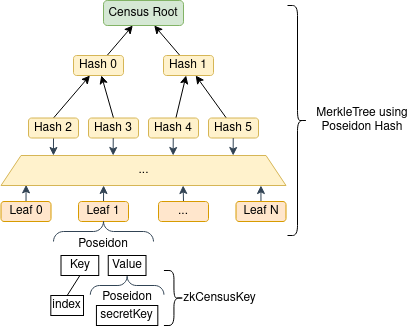

The diagram above was exported from draw.io. Its source (the exported page's mxGraphModel, read from the mxfile embedded in the PNG):
<mxGraphModel dx="486" dy="312" grid="1" gridSize="10" guides="1" tooltips="1" connect="1" arrows="1" fold="1" page="1" pageScale="1" pageWidth="850" pageHeight="1100" math="0" shadow="0">
  <root>
    <mxCell id="0" />
    <mxCell id="1" parent="0" />
    <mxCell id="_5ABhSqg8oFJkJCh7X-u-1" value="" style="shape=curlyBracket;whiteSpace=wrap;html=1;rounded=1;rotation=-180;" vertex="1" parent="1">
      <mxGeometry x="706" y="275" width="20" height="230" as="geometry" />
    </mxCell>
    <mxCell id="_5ABhSqg8oFJkJCh7X-u-2" value="MerkleTree using Poseidon Hash" style="text;html=1;strokeColor=none;fillColor=none;align=center;verticalAlign=middle;whiteSpace=wrap;rounded=0;" vertex="1" parent="1">
      <mxGeometry x="726" y="357.5" width="110" height="65" as="geometry" />
    </mxCell>
    <mxCell id="_5ABhSqg8oFJkJCh7X-u-3" value="Key" style="rounded=0;whiteSpace=wrap;html=1;" vertex="1" parent="1">
      <mxGeometry x="479.5" y="525" width="37.75" height="20" as="geometry" />
    </mxCell>
    <mxCell id="_5ABhSqg8oFJkJCh7X-u-4" value="Value" style="rounded=0;whiteSpace=wrap;html=1;" vertex="1" parent="1">
      <mxGeometry x="526.75" y="525" width="37.75" height="20" as="geometry" />
    </mxCell>
    <mxCell id="_5ABhSqg8oFJkJCh7X-u-5" value="Poseidon" style="text;html=1;strokeColor=none;fillColor=none;align=center;verticalAlign=middle;whiteSpace=wrap;rounded=0;" vertex="1" parent="1">
      <mxGeometry x="502" y="504" width="40" height="20" as="geometry" />
    </mxCell>
    <mxCell id="_5ABhSqg8oFJkJCh7X-u-8" value="Census Root" style="rounded=1;whiteSpace=wrap;html=1;fillColor=#d5e8d4;strokeColor=#82b366;" vertex="1" parent="1">
      <mxGeometry x="522" y="270" width="80" height="25" as="geometry" />
    </mxCell>
    <mxCell id="_5ABhSqg8oFJkJCh7X-u-9" style="edgeStyle=none;rounded=0;orthogonalLoop=1;jettySize=auto;html=1;" edge="1" parent="1" source="_5ABhSqg8oFJkJCh7X-u-10" target="_5ABhSqg8oFJkJCh7X-u-8">
      <mxGeometry relative="1" as="geometry" />
    </mxCell>
    <mxCell id="_5ABhSqg8oFJkJCh7X-u-10" value="Hash 0" style="rounded=1;whiteSpace=wrap;html=1;fillColor=#fff2cc;strokeColor=#d6b656;" vertex="1" parent="1">
      <mxGeometry x="492" y="325" width="50" height="20" as="geometry" />
    </mxCell>
    <mxCell id="_5ABhSqg8oFJkJCh7X-u-11" style="edgeStyle=none;rounded=0;orthogonalLoop=1;jettySize=auto;html=1;" edge="1" parent="1" source="_5ABhSqg8oFJkJCh7X-u-12" target="_5ABhSqg8oFJkJCh7X-u-8">
      <mxGeometry relative="1" as="geometry" />
    </mxCell>
    <mxCell id="_5ABhSqg8oFJkJCh7X-u-12" value="Hash 1" style="rounded=1;whiteSpace=wrap;html=1;fillColor=#fff2cc;strokeColor=#d6b656;" vertex="1" parent="1">
      <mxGeometry x="582" y="325" width="50" height="20" as="geometry" />
    </mxCell>
    <mxCell id="_5ABhSqg8oFJkJCh7X-u-13" style="edgeStyle=none;rounded=0;orthogonalLoop=1;jettySize=auto;html=1;exitX=0.5;exitY=0;exitDx=0;exitDy=0;" edge="1" parent="1" source="_5ABhSqg8oFJkJCh7X-u-15" target="_5ABhSqg8oFJkJCh7X-u-10">
      <mxGeometry relative="1" as="geometry" />
    </mxCell>
    <mxCell id="_5ABhSqg8oFJkJCh7X-u-14" style="edgeStyle=none;rounded=0;orthogonalLoop=1;jettySize=auto;html=1;exitX=0.5;exitY=1;exitDx=0;exitDy=0;entryX=0.184;entryY=0;entryDx=0;entryDy=0;entryPerimeter=0;fillColor=#647687;strokeColor=#314354;" edge="1" parent="1" source="_5ABhSqg8oFJkJCh7X-u-15" target="_5ABhSqg8oFJkJCh7X-u-32">
      <mxGeometry relative="1" as="geometry">
        <mxPoint x="472.04697986577185" y="415" as="targetPoint" />
        <Array as="points" />
      </mxGeometry>
    </mxCell>
    <mxCell id="_5ABhSqg8oFJkJCh7X-u-15" value="Hash 2" style="rounded=1;whiteSpace=wrap;html=1;fillColor=#fff2cc;strokeColor=#d6b656;" vertex="1" parent="1">
      <mxGeometry x="447" y="387.5" width="50" height="20" as="geometry" />
    </mxCell>
    <mxCell id="_5ABhSqg8oFJkJCh7X-u-16" style="edgeStyle=none;rounded=0;orthogonalLoop=1;jettySize=auto;html=1;exitX=0.5;exitY=0;exitDx=0;exitDy=0;" edge="1" parent="1" source="_5ABhSqg8oFJkJCh7X-u-17" target="_5ABhSqg8oFJkJCh7X-u-10">
      <mxGeometry relative="1" as="geometry" />
    </mxCell>
    <mxCell id="_5ABhSqg8oFJkJCh7X-u-17" value="Hash 3" style="rounded=1;whiteSpace=wrap;html=1;fillColor=#fff2cc;strokeColor=#d6b656;" vertex="1" parent="1">
      <mxGeometry x="507" y="387.5" width="50" height="20" as="geometry" />
    </mxCell>
    <mxCell id="_5ABhSqg8oFJkJCh7X-u-18" style="edgeStyle=none;rounded=0;orthogonalLoop=1;jettySize=auto;html=1;" edge="1" parent="1" target="_5ABhSqg8oFJkJCh7X-u-12">
      <mxGeometry relative="1" as="geometry">
        <mxPoint x="644.8" y="387.4999999999999" as="sourcePoint" />
      </mxGeometry>
    </mxCell>
    <mxCell id="_5ABhSqg8oFJkJCh7X-u-19" style="edgeStyle=none;rounded=0;orthogonalLoop=1;jettySize=auto;html=1;" edge="1" parent="1" source="_5ABhSqg8oFJkJCh7X-u-20" target="_5ABhSqg8oFJkJCh7X-u-12">
      <mxGeometry relative="1" as="geometry" />
    </mxCell>
    <mxCell id="_5ABhSqg8oFJkJCh7X-u-20" value="Hash 4" style="rounded=1;whiteSpace=wrap;html=1;fillColor=#fff2cc;strokeColor=#d6b656;" vertex="1" parent="1">
      <mxGeometry x="567" y="387.5" width="50" height="20" as="geometry" />
    </mxCell>
    <mxCell id="_5ABhSqg8oFJkJCh7X-u-21" value="Hash 5" style="rounded=1;whiteSpace=wrap;html=1;fillColor=#fff2cc;strokeColor=#d6b656;" vertex="1" parent="1">
      <mxGeometry x="627" y="387.5" width="50" height="20" as="geometry" />
    </mxCell>
    <mxCell id="_5ABhSqg8oFJkJCh7X-u-22" style="edgeStyle=none;rounded=0;orthogonalLoop=1;jettySize=auto;html=1;entryX=0.088;entryY=0.979;entryDx=0;entryDy=0;entryPerimeter=0;fillColor=#647687;strokeColor=#314354;" edge="1" parent="1" source="_5ABhSqg8oFJkJCh7X-u-23" target="_5ABhSqg8oFJkJCh7X-u-32">
      <mxGeometry relative="1" as="geometry" />
    </mxCell>
    <mxCell id="_5ABhSqg8oFJkJCh7X-u-23" value="Leaf 0" style="rounded=1;whiteSpace=wrap;html=1;fillColor=#ffe6cc;strokeColor=#d79b00;" vertex="1" parent="1">
      <mxGeometry x="419.5" y="471" width="50" height="20" as="geometry" />
    </mxCell>
    <mxCell id="_5ABhSqg8oFJkJCh7X-u-24" style="edgeStyle=none;rounded=0;orthogonalLoop=1;jettySize=auto;html=1;exitX=0.5;exitY=0;exitDx=0;exitDy=0;startArrow=none;" edge="1" parent="1" source="_5ABhSqg8oFJkJCh7X-u-32">
      <mxGeometry relative="1" as="geometry">
        <mxPoint x="531.8571428571429" y="435" as="targetPoint" />
      </mxGeometry>
    </mxCell>
    <mxCell id="_5ABhSqg8oFJkJCh7X-u-25" style="edgeStyle=none;rounded=0;orthogonalLoop=1;jettySize=auto;html=1;entryX=0.36;entryY=1;entryDx=0;entryDy=0;entryPerimeter=0;fillColor=#647687;strokeColor=#314354;" edge="1" parent="1" source="_5ABhSqg8oFJkJCh7X-u-26" target="_5ABhSqg8oFJkJCh7X-u-32">
      <mxGeometry relative="1" as="geometry" />
    </mxCell>
    <mxCell id="_5ABhSqg8oFJkJCh7X-u-26" value="Leaf 1" style="rounded=1;whiteSpace=wrap;html=1;fillColor=#ffe6cc;strokeColor=#d79b00;" vertex="1" parent="1">
      <mxGeometry x="497" y="471" width="50" height="20" as="geometry" />
    </mxCell>
    <mxCell id="_5ABhSqg8oFJkJCh7X-u-27" style="edgeStyle=none;rounded=0;orthogonalLoop=1;jettySize=auto;html=1;exitX=0.5;exitY=0;exitDx=0;exitDy=0;" edge="1" parent="1" source="_5ABhSqg8oFJkJCh7X-u-29">
      <mxGeometry relative="1" as="geometry">
        <mxPoint x="592.14" y="481" as="targetPoint" />
      </mxGeometry>
    </mxCell>
    <mxCell id="_5ABhSqg8oFJkJCh7X-u-28" style="edgeStyle=none;rounded=0;orthogonalLoop=1;jettySize=auto;html=1;exitX=0.5;exitY=0;exitDx=0;exitDy=0;entryX=0.639;entryY=1;entryDx=0;entryDy=0;entryPerimeter=0;fillColor=#647687;strokeColor=#314354;" edge="1" parent="1" source="_5ABhSqg8oFJkJCh7X-u-29" target="_5ABhSqg8oFJkJCh7X-u-32">
      <mxGeometry relative="1" as="geometry" />
    </mxCell>
    <mxCell id="_5ABhSqg8oFJkJCh7X-u-29" value="..." style="rounded=1;whiteSpace=wrap;html=1;fillColor=#ffe6cc;strokeColor=#d79b00;" vertex="1" parent="1">
      <mxGeometry x="577" y="471" width="50" height="20" as="geometry" />
    </mxCell>
    <mxCell id="_5ABhSqg8oFJkJCh7X-u-30" style="edgeStyle=none;rounded=0;orthogonalLoop=1;jettySize=auto;html=1;entryX=0.912;entryY=1;entryDx=0;entryDy=0;entryPerimeter=0;fillColor=#647687;strokeColor=#314354;" edge="1" parent="1" source="_5ABhSqg8oFJkJCh7X-u-31" target="_5ABhSqg8oFJkJCh7X-u-32">
      <mxGeometry relative="1" as="geometry" />
    </mxCell>
    <mxCell id="_5ABhSqg8oFJkJCh7X-u-31" value="Leaf N" style="rounded=1;whiteSpace=wrap;html=1;fillColor=#ffe6cc;strokeColor=#d79b00;" vertex="1" parent="1">
      <mxGeometry x="654.5" y="471" width="50" height="20" as="geometry" />
    </mxCell>
    <mxCell id="_5ABhSqg8oFJkJCh7X-u-32" value="..." style="shape=trapezoid;perimeter=trapezoidPerimeter;whiteSpace=wrap;html=1;fixedSize=1;fillColor=#fff2cc;strokeColor=#d6b656;rounded=0;" vertex="1" parent="1">
      <mxGeometry x="419.5" y="425" width="285" height="30" as="geometry" />
    </mxCell>
    <mxCell id="_5ABhSqg8oFJkJCh7X-u-33" style="edgeStyle=none;rounded=0;orthogonalLoop=1;jettySize=auto;html=1;exitX=0.5;exitY=1;exitDx=0;exitDy=0;entryX=0.184;entryY=0;entryDx=0;entryDy=0;entryPerimeter=0;fillColor=#647687;strokeColor=#314354;" edge="1" parent="1">
      <mxGeometry relative="1" as="geometry">
        <mxPoint x="531.66" y="424.9999999999999" as="targetPoint" />
        <mxPoint x="531.7199999999999" y="407.4999999999999" as="sourcePoint" />
        <Array as="points" />
      </mxGeometry>
    </mxCell>
    <mxCell id="_5ABhSqg8oFJkJCh7X-u-34" style="edgeStyle=none;rounded=0;orthogonalLoop=1;jettySize=auto;html=1;exitX=0.5;exitY=1;exitDx=0;exitDy=0;entryX=0.184;entryY=0;entryDx=0;entryDy=0;entryPerimeter=0;fillColor=#647687;strokeColor=#314354;" edge="1" parent="1">
      <mxGeometry relative="1" as="geometry">
        <mxPoint x="591.66" y="424.9999999999999" as="targetPoint" />
        <mxPoint x="591.7199999999999" y="407.4999999999999" as="sourcePoint" />
        <Array as="points" />
      </mxGeometry>
    </mxCell>
    <mxCell id="_5ABhSqg8oFJkJCh7X-u-35" style="edgeStyle=none;rounded=0;orthogonalLoop=1;jettySize=auto;html=1;exitX=0.5;exitY=1;exitDx=0;exitDy=0;entryX=0.184;entryY=0;entryDx=0;entryDy=0;entryPerimeter=0;fillColor=#647687;strokeColor=#314354;" edge="1" parent="1">
      <mxGeometry relative="1" as="geometry">
        <mxPoint x="651.66" y="424.9999999999999" as="targetPoint" />
        <mxPoint x="651.7199999999999" y="407.4999999999999" as="sourcePoint" />
        <Array as="points" />
      </mxGeometry>
    </mxCell>
    <mxCell id="_5ABhSqg8oFJkJCh7X-u-36" value="" style="verticalLabelPosition=bottom;shadow=0;dashed=0;align=center;html=1;verticalAlign=top;strokeWidth=1;shape=mxgraph.mockup.markup.curlyBrace;strokeColor=#314354;rounded=0;fillColor=#647687;fontColor=#ffffff;" vertex="1" parent="1">
      <mxGeometry x="472" y="491" width="100" height="20" as="geometry" />
    </mxCell>
    <mxCell id="_5ABhSqg8oFJkJCh7X-u-37" value="" style="verticalLabelPosition=bottom;shadow=0;dashed=0;align=center;html=1;verticalAlign=top;strokeWidth=1;shape=mxgraph.mockup.markup.curlyBrace;strokeColor=#314354;rounded=0;fillColor=#647687;fontColor=#ffffff;" vertex="1" parent="1">
      <mxGeometry x="508.81999999999994" y="545" width="73.62" height="20" as="geometry" />
    </mxCell>
    <mxCell id="_5ABhSqg8oFJkJCh7X-u-38" value="Poseidon" style="text;html=1;strokeColor=none;fillColor=none;align=center;verticalAlign=middle;whiteSpace=wrap;rounded=0;" vertex="1" parent="1">
      <mxGeometry x="525.63" y="557" width="40" height="20" as="geometry" />
    </mxCell>
    <mxCell id="_5ABhSqg8oFJkJCh7X-u-39" value="secretKey" style="rounded=0;whiteSpace=wrap;html=1;" vertex="1" parent="1">
      <mxGeometry x="514.94" y="575" width="61.37" height="20" as="geometry" />
    </mxCell>
    <mxCell id="_5ABhSqg8oFJkJCh7X-u-40" value="" style="shape=curlyBracket;whiteSpace=wrap;html=1;rounded=1;rotation=-180;" vertex="1" parent="1">
      <mxGeometry x="582.44" y="540" width="20" height="55" as="geometry" />
    </mxCell>
    <mxCell id="_5ABhSqg8oFJkJCh7X-u-41" value="zkCensusKey" style="text;strokeColor=none;fillColor=none;html=1;fontSize=12;fontStyle=0;verticalAlign=middle;align=center;" vertex="1" parent="1">
      <mxGeometry x="602" y="557.5" width="72" height="20" as="geometry" />
    </mxCell>
    <mxCell id="_5ABhSqg8oFJkJCh7X-u-43" style="rounded=0;orthogonalLoop=1;jettySize=auto;html=1;exitX=0.5;exitY=0;exitDx=0;exitDy=0;entryX=0.5;entryY=1;entryDx=0;entryDy=0;endArrow=none;endFill=0;" edge="1" parent="1" source="_5ABhSqg8oFJkJCh7X-u-42" target="_5ABhSqg8oFJkJCh7X-u-3">
      <mxGeometry relative="1" as="geometry" />
    </mxCell>
    <mxCell id="_5ABhSqg8oFJkJCh7X-u-42" value="index" style="rounded=0;whiteSpace=wrap;html=1;" vertex="1" parent="1">
      <mxGeometry x="469.32" y="565" width="32.68" height="20" as="geometry" />
    </mxCell>
  </root>
</mxGraphModel>